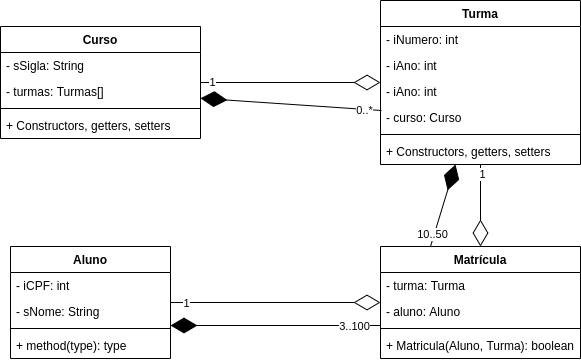

The diagram above was exported from draw.io. Its source (the exported page's mxGraphModel, read from the mxfile embedded in the PNG):
<mxGraphModel dx="1422" dy="694" grid="1" gridSize="10" guides="1" tooltips="1" connect="1" arrows="1" fold="1" page="1" pageScale="1" pageWidth="827" pageHeight="1169" math="0" shadow="0">
  <root>
    <mxCell id="0" />
    <mxCell id="1" parent="0" />
    <mxCell id="SWdu3k3uFprm8fYw37P5-1" value="Curso" style="swimlane;fontStyle=1;align=center;verticalAlign=top;childLayout=stackLayout;horizontal=1;startSize=26;horizontalStack=0;resizeParent=1;resizeParentMax=0;resizeLast=0;collapsible=1;marginBottom=0;" vertex="1" parent="1">
      <mxGeometry x="20" y="90" width="200" height="112" as="geometry" />
    </mxCell>
    <mxCell id="SWdu3k3uFprm8fYw37P5-2" value="- sSigla: String" style="text;strokeColor=none;fillColor=none;align=left;verticalAlign=top;spacingLeft=4;spacingRight=4;overflow=hidden;rotatable=0;points=[[0,0.5],[1,0.5]];portConstraint=eastwest;" vertex="1" parent="SWdu3k3uFprm8fYw37P5-1">
      <mxGeometry y="26" width="200" height="26" as="geometry" />
    </mxCell>
    <mxCell id="SWdu3k3uFprm8fYw37P5-14" value="- turmas: Turmas[]" style="text;strokeColor=none;fillColor=none;align=left;verticalAlign=top;spacingLeft=4;spacingRight=4;overflow=hidden;rotatable=0;points=[[0,0.5],[1,0.5]];portConstraint=eastwest;" vertex="1" parent="SWdu3k3uFprm8fYw37P5-1">
      <mxGeometry y="52" width="200" height="26" as="geometry" />
    </mxCell>
    <mxCell id="SWdu3k3uFprm8fYw37P5-3" value="" style="line;strokeWidth=1;fillColor=none;align=left;verticalAlign=middle;spacingTop=-1;spacingLeft=3;spacingRight=3;rotatable=0;labelPosition=right;points=[];portConstraint=eastwest;" vertex="1" parent="SWdu3k3uFprm8fYw37P5-1">
      <mxGeometry y="78" width="200" height="8" as="geometry" />
    </mxCell>
    <mxCell id="SWdu3k3uFprm8fYw37P5-4" value="+ Constructors, getters, setters" style="text;strokeColor=none;fillColor=none;align=left;verticalAlign=top;spacingLeft=4;spacingRight=4;overflow=hidden;rotatable=0;points=[[0,0.5],[1,0.5]];portConstraint=eastwest;" vertex="1" parent="SWdu3k3uFprm8fYw37P5-1">
      <mxGeometry y="86" width="200" height="26" as="geometry" />
    </mxCell>
    <mxCell id="SWdu3k3uFprm8fYw37P5-5" value="Turma" style="swimlane;fontStyle=1;align=center;verticalAlign=top;childLayout=stackLayout;horizontal=1;startSize=26;horizontalStack=0;resizeParent=1;resizeParentMax=0;resizeLast=0;collapsible=1;marginBottom=0;" vertex="1" parent="1">
      <mxGeometry x="400" y="64" width="200" height="164" as="geometry" />
    </mxCell>
    <mxCell id="SWdu3k3uFprm8fYw37P5-6" value="- iNumero: int" style="text;strokeColor=none;fillColor=none;align=left;verticalAlign=top;spacingLeft=4;spacingRight=4;overflow=hidden;rotatable=0;points=[[0,0.5],[1,0.5]];portConstraint=eastwest;" vertex="1" parent="SWdu3k3uFprm8fYw37P5-5">
      <mxGeometry y="26" width="200" height="26" as="geometry" />
    </mxCell>
    <mxCell id="SWdu3k3uFprm8fYw37P5-11" value="- iAno: int" style="text;strokeColor=none;fillColor=none;align=left;verticalAlign=top;spacingLeft=4;spacingRight=4;overflow=hidden;rotatable=0;points=[[0,0.5],[1,0.5]];portConstraint=eastwest;" vertex="1" parent="SWdu3k3uFprm8fYw37P5-5">
      <mxGeometry y="52" width="200" height="26" as="geometry" />
    </mxCell>
    <mxCell id="SWdu3k3uFprm8fYw37P5-9" value="- iAno: int" style="text;strokeColor=none;fillColor=none;align=left;verticalAlign=top;spacingLeft=4;spacingRight=4;overflow=hidden;rotatable=0;points=[[0,0.5],[1,0.5]];portConstraint=eastwest;" vertex="1" parent="SWdu3k3uFprm8fYw37P5-5">
      <mxGeometry y="78" width="200" height="26" as="geometry" />
    </mxCell>
    <mxCell id="SWdu3k3uFprm8fYw37P5-13" value="- curso: Curso" style="text;strokeColor=none;fillColor=none;align=left;verticalAlign=top;spacingLeft=4;spacingRight=4;overflow=hidden;rotatable=0;points=[[0,0.5],[1,0.5]];portConstraint=eastwest;" vertex="1" parent="SWdu3k3uFprm8fYw37P5-5">
      <mxGeometry y="104" width="200" height="26" as="geometry" />
    </mxCell>
    <mxCell id="SWdu3k3uFprm8fYw37P5-7" value="" style="line;strokeWidth=1;fillColor=none;align=left;verticalAlign=middle;spacingTop=-1;spacingLeft=3;spacingRight=3;rotatable=0;labelPosition=right;points=[];portConstraint=eastwest;" vertex="1" parent="SWdu3k3uFprm8fYw37P5-5">
      <mxGeometry y="130" width="200" height="8" as="geometry" />
    </mxCell>
    <mxCell id="SWdu3k3uFprm8fYw37P5-8" value="+ Constructors, getters, setters" style="text;strokeColor=none;fillColor=none;align=left;verticalAlign=top;spacingLeft=4;spacingRight=4;overflow=hidden;rotatable=0;points=[[0,0.5],[1,0.5]];portConstraint=eastwest;" vertex="1" parent="SWdu3k3uFprm8fYw37P5-5">
      <mxGeometry y="138" width="200" height="26" as="geometry" />
    </mxCell>
    <mxCell id="SWdu3k3uFprm8fYw37P5-10" value="" style="endArrow=diamondThin;endFill=0;endSize=24;html=1;" edge="1" parent="1" source="SWdu3k3uFprm8fYw37P5-1" target="SWdu3k3uFprm8fYw37P5-5">
      <mxGeometry width="160" relative="1" as="geometry">
        <mxPoint x="230" y="125.5" as="sourcePoint" />
        <mxPoint x="390" y="125.5" as="targetPoint" />
      </mxGeometry>
    </mxCell>
    <mxCell id="SWdu3k3uFprm8fYw37P5-36" value="1" style="edgeLabel;html=1;align=center;verticalAlign=middle;resizable=0;points=[];" vertex="1" connectable="0" parent="SWdu3k3uFprm8fYw37P5-10">
      <mxGeometry x="-0.8778" y="1" relative="1" as="geometry">
        <mxPoint as="offset" />
      </mxGeometry>
    </mxCell>
    <mxCell id="SWdu3k3uFprm8fYw37P5-15" value="" style="endArrow=diamondThin;endFill=1;endSize=24;html=1;exitX=0.005;exitY=0.231;exitDx=0;exitDy=0;exitPerimeter=0;" edge="1" parent="1" source="SWdu3k3uFprm8fYw37P5-13" target="SWdu3k3uFprm8fYw37P5-14">
      <mxGeometry width="160" relative="1" as="geometry">
        <mxPoint x="390" y="174" as="sourcePoint" />
        <mxPoint x="490" y="360" as="targetPoint" />
      </mxGeometry>
    </mxCell>
    <mxCell id="SWdu3k3uFprm8fYw37P5-16" value="0..*" style="edgeLabel;html=1;align=center;verticalAlign=middle;resizable=0;points=[];" vertex="1" connectable="0" parent="SWdu3k3uFprm8fYw37P5-15">
      <mxGeometry x="-0.813" y="1" relative="1" as="geometry">
        <mxPoint as="offset" />
      </mxGeometry>
    </mxCell>
    <mxCell id="SWdu3k3uFprm8fYw37P5-17" value="Aluno" style="swimlane;fontStyle=1;align=center;verticalAlign=top;childLayout=stackLayout;horizontal=1;startSize=26;horizontalStack=0;resizeParent=1;resizeParentMax=0;resizeLast=0;collapsible=1;marginBottom=0;" vertex="1" parent="1">
      <mxGeometry x="30" y="310" width="160" height="112" as="geometry" />
    </mxCell>
    <mxCell id="SWdu3k3uFprm8fYw37P5-18" value="- iCPF: int" style="text;strokeColor=none;fillColor=none;align=left;verticalAlign=top;spacingLeft=4;spacingRight=4;overflow=hidden;rotatable=0;points=[[0,0.5],[1,0.5]];portConstraint=eastwest;" vertex="1" parent="SWdu3k3uFprm8fYw37P5-17">
      <mxGeometry y="26" width="160" height="26" as="geometry" />
    </mxCell>
    <mxCell id="SWdu3k3uFprm8fYw37P5-21" value="- sNome: String" style="text;strokeColor=none;fillColor=none;align=left;verticalAlign=top;spacingLeft=4;spacingRight=4;overflow=hidden;rotatable=0;points=[[0,0.5],[1,0.5]];portConstraint=eastwest;" vertex="1" parent="SWdu3k3uFprm8fYw37P5-17">
      <mxGeometry y="52" width="160" height="26" as="geometry" />
    </mxCell>
    <mxCell id="SWdu3k3uFprm8fYw37P5-19" value="" style="line;strokeWidth=1;fillColor=none;align=left;verticalAlign=middle;spacingTop=-1;spacingLeft=3;spacingRight=3;rotatable=0;labelPosition=right;points=[];portConstraint=eastwest;" vertex="1" parent="SWdu3k3uFprm8fYw37P5-17">
      <mxGeometry y="78" width="160" height="8" as="geometry" />
    </mxCell>
    <mxCell id="SWdu3k3uFprm8fYw37P5-20" value="+ method(type): type" style="text;strokeColor=none;fillColor=none;align=left;verticalAlign=top;spacingLeft=4;spacingRight=4;overflow=hidden;rotatable=0;points=[[0,0.5],[1,0.5]];portConstraint=eastwest;" vertex="1" parent="SWdu3k3uFprm8fYw37P5-17">
      <mxGeometry y="86" width="160" height="26" as="geometry" />
    </mxCell>
    <mxCell id="SWdu3k3uFprm8fYw37P5-23" value="Matrícula" style="swimlane;fontStyle=1;align=center;verticalAlign=top;childLayout=stackLayout;horizontal=1;startSize=26;horizontalStack=0;resizeParent=1;resizeParentMax=0;resizeLast=0;collapsible=1;marginBottom=0;" vertex="1" parent="1">
      <mxGeometry x="400" y="310" width="200" height="112" as="geometry" />
    </mxCell>
    <mxCell id="SWdu3k3uFprm8fYw37P5-24" value="- turma: Turma" style="text;strokeColor=none;fillColor=none;align=left;verticalAlign=top;spacingLeft=4;spacingRight=4;overflow=hidden;rotatable=0;points=[[0,0.5],[1,0.5]];portConstraint=eastwest;" vertex="1" parent="SWdu3k3uFprm8fYw37P5-23">
      <mxGeometry y="26" width="200" height="26" as="geometry" />
    </mxCell>
    <mxCell id="SWdu3k3uFprm8fYw37P5-27" value="- aluno: Aluno" style="text;strokeColor=none;fillColor=none;align=left;verticalAlign=top;spacingLeft=4;spacingRight=4;overflow=hidden;rotatable=0;points=[[0,0.5],[1,0.5]];portConstraint=eastwest;" vertex="1" parent="SWdu3k3uFprm8fYw37P5-23">
      <mxGeometry y="52" width="200" height="26" as="geometry" />
    </mxCell>
    <mxCell id="SWdu3k3uFprm8fYw37P5-25" value="" style="line;strokeWidth=1;fillColor=none;align=left;verticalAlign=middle;spacingTop=-1;spacingLeft=3;spacingRight=3;rotatable=0;labelPosition=right;points=[];portConstraint=eastwest;" vertex="1" parent="SWdu3k3uFprm8fYw37P5-23">
      <mxGeometry y="78" width="200" height="8" as="geometry" />
    </mxCell>
    <mxCell id="SWdu3k3uFprm8fYw37P5-26" value="+ Matricula(Aluno, Turma): boolean" style="text;strokeColor=none;fillColor=none;align=left;verticalAlign=top;spacingLeft=4;spacingRight=4;overflow=hidden;rotatable=0;points=[[0,0.5],[1,0.5]];portConstraint=eastwest;" vertex="1" parent="SWdu3k3uFprm8fYw37P5-23">
      <mxGeometry y="86" width="200" height="26" as="geometry" />
    </mxCell>
    <mxCell id="SWdu3k3uFprm8fYw37P5-28" value="" style="endArrow=diamondThin;endFill=0;endSize=24;html=1;" edge="1" parent="1" source="SWdu3k3uFprm8fYw37P5-5" target="SWdu3k3uFprm8fYw37P5-23">
      <mxGeometry width="160" relative="1" as="geometry">
        <mxPoint x="370" y="270" as="sourcePoint" />
        <mxPoint x="530" y="270" as="targetPoint" />
      </mxGeometry>
    </mxCell>
    <mxCell id="SWdu3k3uFprm8fYw37P5-31" value="1" style="edgeLabel;html=1;align=center;verticalAlign=middle;resizable=0;points=[];" vertex="1" connectable="0" parent="SWdu3k3uFprm8fYw37P5-28">
      <mxGeometry x="-0.7615" y="1" relative="1" as="geometry">
        <mxPoint y="-1" as="offset" />
      </mxGeometry>
    </mxCell>
    <mxCell id="SWdu3k3uFprm8fYw37P5-30" value="" style="endArrow=diamondThin;endFill=1;endSize=24;html=1;exitX=0.25;exitY=0;exitDx=0;exitDy=0;" edge="1" parent="1" source="SWdu3k3uFprm8fYw37P5-23" target="SWdu3k3uFprm8fYw37P5-5">
      <mxGeometry width="160" relative="1" as="geometry">
        <mxPoint x="330" y="250" as="sourcePoint" />
        <mxPoint x="490" y="250" as="targetPoint" />
      </mxGeometry>
    </mxCell>
    <mxCell id="SWdu3k3uFprm8fYw37P5-33" value="10..50" style="edgeLabel;html=1;align=center;verticalAlign=middle;resizable=0;points=[];" vertex="1" connectable="0" parent="SWdu3k3uFprm8fYw37P5-30">
      <mxGeometry x="-0.7103" y="2" relative="1" as="geometry">
        <mxPoint as="offset" />
      </mxGeometry>
    </mxCell>
    <mxCell id="SWdu3k3uFprm8fYw37P5-34" value="" style="endArrow=diamondThin;endFill=0;endSize=24;html=1;" edge="1" parent="1" source="SWdu3k3uFprm8fYw37P5-17" target="SWdu3k3uFprm8fYw37P5-23">
      <mxGeometry width="160" relative="1" as="geometry">
        <mxPoint x="150" y="300" as="sourcePoint" />
        <mxPoint x="310" y="300" as="targetPoint" />
      </mxGeometry>
    </mxCell>
    <mxCell id="SWdu3k3uFprm8fYw37P5-35" value="1" style="edgeLabel;html=1;align=center;verticalAlign=middle;resizable=0;points=[];" vertex="1" connectable="0" parent="SWdu3k3uFprm8fYw37P5-34">
      <mxGeometry x="-0.8571" relative="1" as="geometry">
        <mxPoint as="offset" />
      </mxGeometry>
    </mxCell>
    <mxCell id="SWdu3k3uFprm8fYw37P5-37" value="" style="endArrow=diamondThin;endFill=1;endSize=24;html=1;" edge="1" parent="1">
      <mxGeometry width="160" relative="1" as="geometry">
        <mxPoint x="400" y="389" as="sourcePoint" />
        <mxPoint x="190" y="389" as="targetPoint" />
      </mxGeometry>
    </mxCell>
    <mxCell id="SWdu3k3uFprm8fYw37P5-38" value="3..100" style="edgeLabel;html=1;align=center;verticalAlign=middle;resizable=0;points=[];" vertex="1" connectable="0" parent="SWdu3k3uFprm8fYw37P5-37">
      <mxGeometry x="-0.7429" relative="1" as="geometry">
        <mxPoint as="offset" />
      </mxGeometry>
    </mxCell>
  </root>
</mxGraphModel>